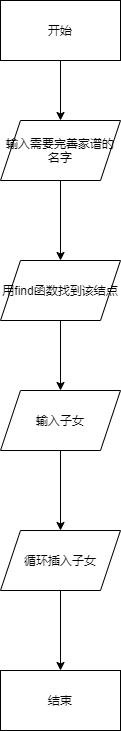

The diagram above was exported from draw.io. Its source (the exported page's mxGraphModel, read from the mxfile embedded in the PNG):
<mxGraphModel dx="817" dy="339" grid="1" gridSize="10" guides="1" tooltips="1" connect="1" arrows="1" fold="1" page="1" pageScale="1" pageWidth="827" pageHeight="1169" math="0" shadow="0">
  <root>
    <mxCell id="0" />
    <mxCell id="1" parent="0" />
    <mxCell id="8" style="edgeStyle=orthogonalEdgeStyle;rounded=0;orthogonalLoop=1;jettySize=auto;html=1;exitX=0.5;exitY=1;exitDx=0;exitDy=0;" edge="1" parent="1" source="2" target="3">
      <mxGeometry relative="1" as="geometry" />
    </mxCell>
    <mxCell id="2" value="开始" style="rounded=0;whiteSpace=wrap;html=1;" vertex="1" parent="1">
      <mxGeometry x="330" y="90" width="120" height="60" as="geometry" />
    </mxCell>
    <mxCell id="9" style="edgeStyle=orthogonalEdgeStyle;rounded=0;orthogonalLoop=1;jettySize=auto;html=1;exitX=0.5;exitY=1;exitDx=0;exitDy=0;" edge="1" parent="1" source="3" target="4">
      <mxGeometry relative="1" as="geometry" />
    </mxCell>
    <mxCell id="3" value="输入需要完善家谱的名字" style="shape=parallelogram;perimeter=parallelogramPerimeter;whiteSpace=wrap;html=1;fixedSize=1;" vertex="1" parent="1">
      <mxGeometry x="330" y="210" width="120" height="60" as="geometry" />
    </mxCell>
    <mxCell id="10" style="edgeStyle=orthogonalEdgeStyle;rounded=0;orthogonalLoop=1;jettySize=auto;html=1;exitX=0.5;exitY=1;exitDx=0;exitDy=0;" edge="1" parent="1" source="4" target="5">
      <mxGeometry relative="1" as="geometry" />
    </mxCell>
    <mxCell id="4" value="用find函数找到该结点" style="shape=parallelogram;perimeter=parallelogramPerimeter;whiteSpace=wrap;html=1;fixedSize=1;" vertex="1" parent="1">
      <mxGeometry x="330" y="350" width="120" height="60" as="geometry" />
    </mxCell>
    <mxCell id="11" style="edgeStyle=orthogonalEdgeStyle;rounded=0;orthogonalLoop=1;jettySize=auto;html=1;exitX=0.5;exitY=1;exitDx=0;exitDy=0;" edge="1" parent="1" source="5" target="6">
      <mxGeometry relative="1" as="geometry" />
    </mxCell>
    <mxCell id="5" value="输入子女" style="shape=parallelogram;perimeter=parallelogramPerimeter;whiteSpace=wrap;html=1;fixedSize=1;" vertex="1" parent="1">
      <mxGeometry x="330" y="480" width="120" height="60" as="geometry" />
    </mxCell>
    <mxCell id="12" style="edgeStyle=orthogonalEdgeStyle;rounded=0;orthogonalLoop=1;jettySize=auto;html=1;exitX=0.5;exitY=1;exitDx=0;exitDy=0;" edge="1" parent="1" source="6" target="7">
      <mxGeometry relative="1" as="geometry" />
    </mxCell>
    <mxCell id="6" value="循环插入子女" style="shape=parallelogram;perimeter=parallelogramPerimeter;whiteSpace=wrap;html=1;fixedSize=1;" vertex="1" parent="1">
      <mxGeometry x="330" y="620" width="120" height="60" as="geometry" />
    </mxCell>
    <mxCell id="7" value="结束" style="rounded=0;whiteSpace=wrap;html=1;" vertex="1" parent="1">
      <mxGeometry x="330" y="760" width="120" height="60" as="geometry" />
    </mxCell>
  </root>
</mxGraphModel>